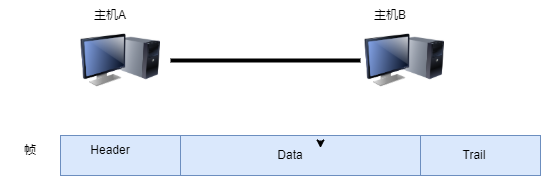

The diagram above was exported from draw.io. Its source (the exported page's mxGraphModel, read from the mxfile embedded in the PNG):
<mxGraphModel dx="1422" dy="794" grid="1" gridSize="10" guides="1" tooltips="1" connect="1" arrows="1" fold="1" page="1" pageScale="1" pageWidth="827" pageHeight="1169" math="0" shadow="0">
  <root>
    <mxCell id="0" />
    <mxCell id="1" parent="0" />
    <mxCell id="2" value="" style="image;html=1;image=img/lib/clip_art/computers/Monitor_Tower_128x128.png" vertex="1" parent="1">
      <mxGeometry x="130" y="260" width="80" height="80" as="geometry" />
    </mxCell>
    <mxCell id="3" value="" style="image;html=1;image=img/lib/clip_art/computers/Monitor_Tower_128x128.png" vertex="1" parent="1">
      <mxGeometry x="414" y="260" width="80" height="80" as="geometry" />
    </mxCell>
    <mxCell id="4" value="" style="line;strokeWidth=4;html=1;perimeter=backbonePerimeter;points=[];outlineConnect=0;" vertex="1" parent="1">
      <mxGeometry x="220" y="295" width="190" height="10" as="geometry" />
    </mxCell>
    <mxCell id="5" value="主机A" style="text;html=1;strokeColor=none;fillColor=none;align=center;verticalAlign=middle;whiteSpace=wrap;rounded=0;" vertex="1" parent="1">
      <mxGeometry x="130" y="240" width="60" height="30" as="geometry" />
    </mxCell>
    <mxCell id="6" value="主机B" style="text;html=1;strokeColor=none;fillColor=none;align=center;verticalAlign=middle;whiteSpace=wrap;rounded=0;" vertex="1" parent="1">
      <mxGeometry x="410" y="240" width="60" height="30" as="geometry" />
    </mxCell>
    <mxCell id="7" value="" style="shape=process;whiteSpace=wrap;html=1;backgroundOutline=1;fillColor=#dae8fc;strokeColor=#6c8ebf;size=0.25;" vertex="1" parent="1">
      <mxGeometry x="110" y="375" width="480" height="40" as="geometry" />
    </mxCell>
    <mxCell id="8" value="帧" style="text;html=1;strokeColor=none;fillColor=none;align=center;verticalAlign=middle;whiteSpace=wrap;rounded=0;" vertex="1" parent="1">
      <mxGeometry x="50" y="375" width="60" height="30" as="geometry" />
    </mxCell>
    <mxCell id="9" value="Header" style="text;html=1;strokeColor=none;fillColor=none;align=center;verticalAlign=middle;whiteSpace=wrap;rounded=0;" vertex="1" parent="1">
      <mxGeometry x="130" y="375" width="60" height="30" as="geometry" />
    </mxCell>
    <mxCell id="10" value="Trail" style="text;html=1;strokeColor=none;fillColor=none;align=center;verticalAlign=middle;whiteSpace=wrap;rounded=0;" vertex="1" parent="1">
      <mxGeometry x="494" y="380" width="60" height="30" as="geometry" />
    </mxCell>
    <mxCell id="11" value="Data" style="text;html=1;strokeColor=none;fillColor=none;align=center;verticalAlign=middle;whiteSpace=wrap;rounded=0;" vertex="1" parent="1">
      <mxGeometry x="310" y="380" width="60" height="30" as="geometry" />
    </mxCell>
    <mxCell id="12" style="edgeStyle=orthogonalEdgeStyle;rounded=0;orthogonalLoop=1;jettySize=auto;html=1;exitX=1;exitY=0;exitDx=0;exitDy=0;entryX=1;entryY=0.25;entryDx=0;entryDy=0;" edge="1" source="11" target="11" parent="1">
      <mxGeometry relative="1" as="geometry" />
    </mxCell>
  </root>
</mxGraphModel>